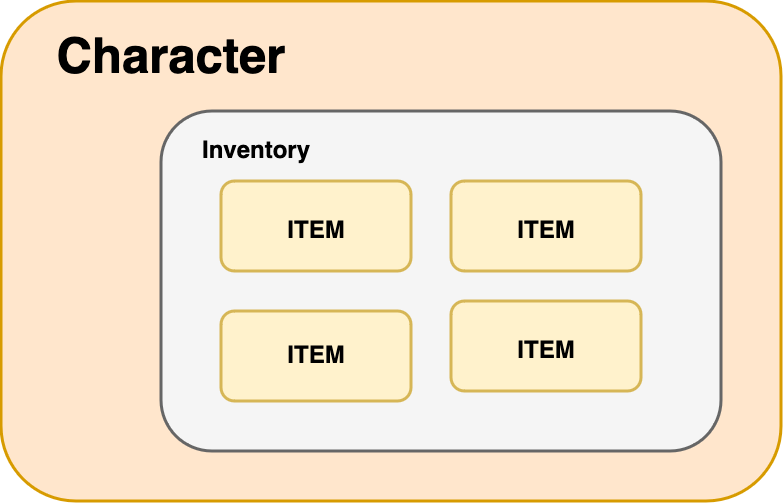

The diagram above was exported from draw.io. Its source (the exported page's mxGraphModel, read from the mxfile embedded in the PNG):
<mxGraphModel dx="3230" dy="2309" grid="1" gridSize="10" guides="1" tooltips="1" connect="1" arrows="1" fold="1" page="1" pageScale="1" pageWidth="827" pageHeight="1169" math="0" shadow="0">
  <root>
    <mxCell id="0" />
    <mxCell id="1" parent="0" />
    <mxCell id="podxzrJDkbPtdlIDUZgy-94" value="" style="rounded=1;whiteSpace=wrap;html=1;fillColor=#ffe6cc;strokeColor=#d79b00;strokeWidth=3;" vertex="1" parent="1">
      <mxGeometry x="1540" y="140" width="780" height="500" as="geometry" />
    </mxCell>
    <mxCell id="podxzrJDkbPtdlIDUZgy-95" value="" style="rounded=1;whiteSpace=wrap;html=1;fillColor=#f5f5f5;strokeColor=#666666;strokeWidth=3;fontColor=#333333;" vertex="1" parent="1">
      <mxGeometry x="1700" y="250" width="560" height="340" as="geometry" />
    </mxCell>
    <mxCell id="podxzrJDkbPtdlIDUZgy-97" value="" style="rounded=1;whiteSpace=wrap;html=1;fillColor=#fff2cc;strokeColor=#d6b656;strokeWidth=3;" vertex="1" parent="1">
      <mxGeometry x="1760" y="320" width="190" height="90" as="geometry" />
    </mxCell>
    <mxCell id="podxzrJDkbPtdlIDUZgy-98" value="" style="rounded=1;whiteSpace=wrap;html=1;fillColor=#fff2cc;strokeColor=#d6b656;strokeWidth=3;" vertex="1" parent="1">
      <mxGeometry x="1990" y="320" width="190" height="90" as="geometry" />
    </mxCell>
    <mxCell id="podxzrJDkbPtdlIDUZgy-99" value="" style="rounded=1;whiteSpace=wrap;html=1;fillColor=#fff2cc;strokeColor=#d6b656;strokeWidth=3;" vertex="1" parent="1">
      <mxGeometry x="1760" y="450" width="190" height="90" as="geometry" />
    </mxCell>
    <mxCell id="podxzrJDkbPtdlIDUZgy-100" value="" style="rounded=1;whiteSpace=wrap;html=1;fillColor=#fff2cc;strokeColor=#d6b656;strokeWidth=3;" vertex="1" parent="1">
      <mxGeometry x="1990" y="440" width="190" height="90" as="geometry" />
    </mxCell>
    <mxCell id="podxzrJDkbPtdlIDUZgy-102" value="&lt;b&gt;&lt;font style=&quot;font-size: 24px;&quot;&gt;ITEM&lt;/font&gt;&lt;/b&gt;" style="text;html=1;align=center;verticalAlign=middle;whiteSpace=wrap;rounded=0;" vertex="1" parent="1">
      <mxGeometry x="1800" y="350" width="110" height="40" as="geometry" />
    </mxCell>
    <mxCell id="podxzrJDkbPtdlIDUZgy-103" value="&lt;b&gt;&lt;font style=&quot;font-size: 24px;&quot;&gt;ITEM&lt;/font&gt;&lt;/b&gt;" style="text;html=1;align=center;verticalAlign=middle;whiteSpace=wrap;rounded=0;" vertex="1" parent="1">
      <mxGeometry x="2030" y="350" width="110" height="40" as="geometry" />
    </mxCell>
    <mxCell id="podxzrJDkbPtdlIDUZgy-104" value="&lt;b&gt;&lt;font style=&quot;font-size: 24px;&quot;&gt;ITEM&lt;/font&gt;&lt;/b&gt;" style="text;html=1;align=center;verticalAlign=middle;whiteSpace=wrap;rounded=0;" vertex="1" parent="1">
      <mxGeometry x="2030" y="470" width="110" height="40" as="geometry" />
    </mxCell>
    <mxCell id="podxzrJDkbPtdlIDUZgy-105" value="&lt;b&gt;&lt;font style=&quot;font-size: 24px;&quot;&gt;ITEM&lt;/font&gt;&lt;/b&gt;" style="text;html=1;align=center;verticalAlign=middle;whiteSpace=wrap;rounded=0;" vertex="1" parent="1">
      <mxGeometry x="1800" y="475" width="110" height="40" as="geometry" />
    </mxCell>
    <mxCell id="podxzrJDkbPtdlIDUZgy-106" value="&lt;b&gt;&lt;font style=&quot;font-size: 24px;&quot;&gt;Inventory&lt;/font&gt;&lt;/b&gt;" style="text;html=1;align=center;verticalAlign=middle;whiteSpace=wrap;rounded=0;" vertex="1" parent="1">
      <mxGeometry x="1740" y="270" width="110" height="40" as="geometry" />
    </mxCell>
    <mxCell id="podxzrJDkbPtdlIDUZgy-108" value="&lt;font size=&quot;1&quot;&gt;&lt;b style=&quot;font-size: 49px;&quot;&gt;Character&lt;/b&gt;&lt;/font&gt;" style="text;html=1;align=center;verticalAlign=middle;whiteSpace=wrap;rounded=0;" vertex="1" parent="1">
      <mxGeometry x="1580" y="160" width="260" height="75" as="geometry" />
    </mxCell>
  </root>
</mxGraphModel>